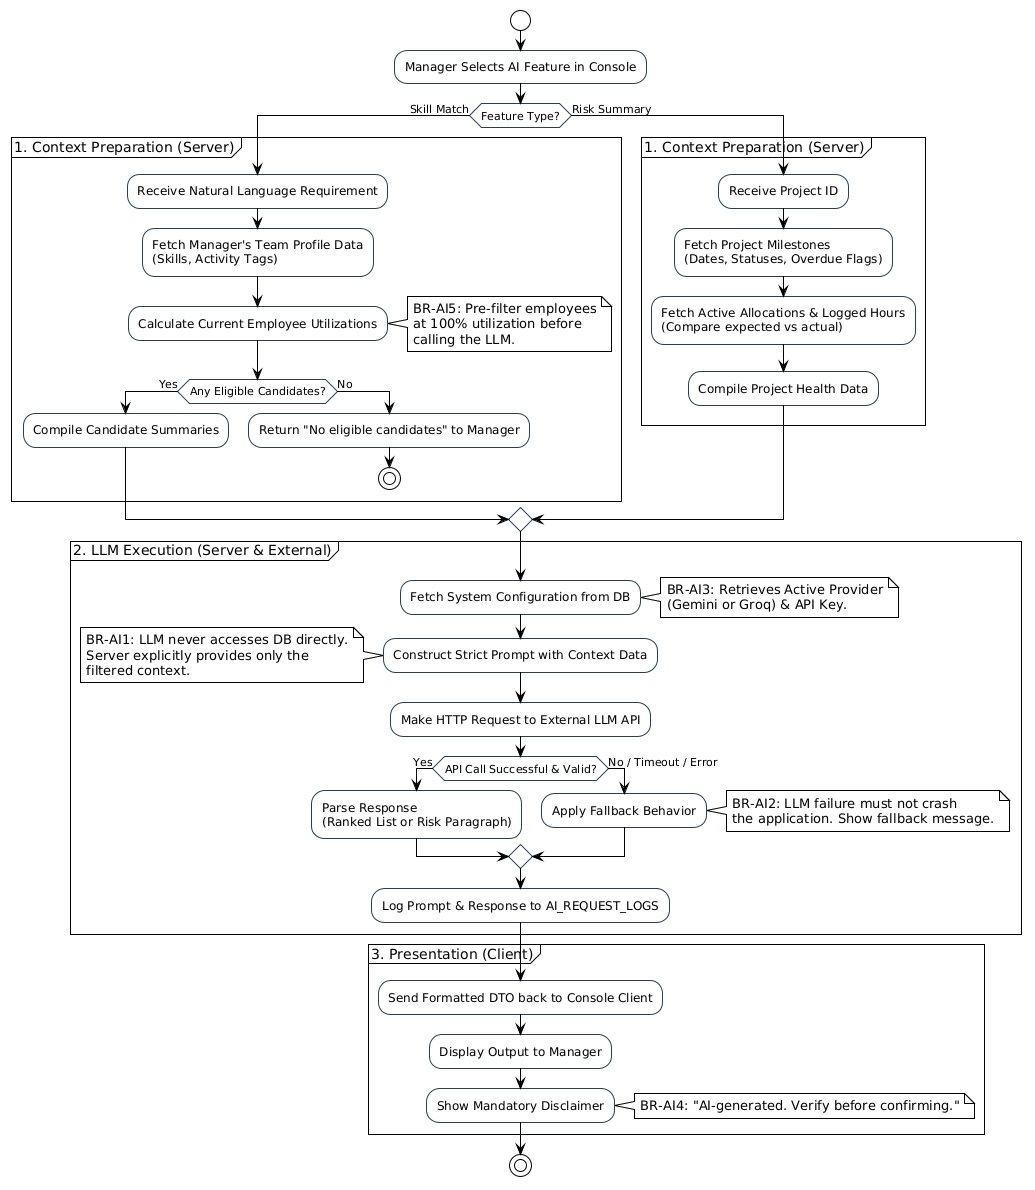

The diagram above was rendered by PlantUML. Its source (embedded in the PNG):
@startuml
!theme plain
skinparam linetype ortho
skinparam nodesep 40
skinparam ranksep 40
skinparam ActivityBackgroundColor #FDFDFD
skinparam ActivityBorderColor #2C3E50

start
:Manager Selects AI Feature in Console;

if (Feature Type?) then (Skill Match)
  partition "1. Context Preparation (Server)" {
    :Receive Natural Language Requirement;
    :Fetch Manager's Team Profile Data\n(Skills, Activity Tags);
    :Calculate Current Employee Utilizations;

    note right: BR-AI5: Pre-filter employees\nat 100% utilization before\ncalling the LLM.

    if (Any Eligible Candidates?) then (Yes)
      :Compile Candidate Summaries;
    else (No)
      :Return "No eligible candidates" to Manager;
      stop
    endif
  }
else (Risk Summary)
  partition "1. Context Preparation (Server)" {
    :Receive Project ID;
    :Fetch Project Milestones\n(Dates, Statuses, Overdue Flags);
    :Fetch Active Allocations & Logged Hours\n(Compare expected vs actual);
    :Compile Project Health Data;
  }
endif

partition "2. LLM Execution (Server & External)" {
  :Fetch System Configuration from DB;
  note right: BR-AI3: Retrieves Active Provider\n(Gemini or Groq) & API Key.

  :Construct Strict Prompt with Context Data;
  note left: BR-AI1: LLM never accesses DB directly.\nServer explicitly provides only the\nfiltered context.

  :Make HTTP Request to External LLM API;

  if (API Call Successful & Valid?) then (Yes)
    :Parse Response\n(Ranked List or Risk Paragraph);
  else (No / Timeout / Error)
    :Apply Fallback Behavior;
    note right: BR-AI2: LLM failure must not crash\nthe application. Show fallback message.
  endif

  :Log Prompt & Response to AI_REQUEST_LOGS;
}

partition "3. Presentation (Client)" {
  :Send Formatted DTO back to Console Client;
  :Display Output to Manager;
  :Show Mandatory Disclaimer;
  note right: BR-AI4: "AI-generated. Verify before confirming."
}

stop
@enduml